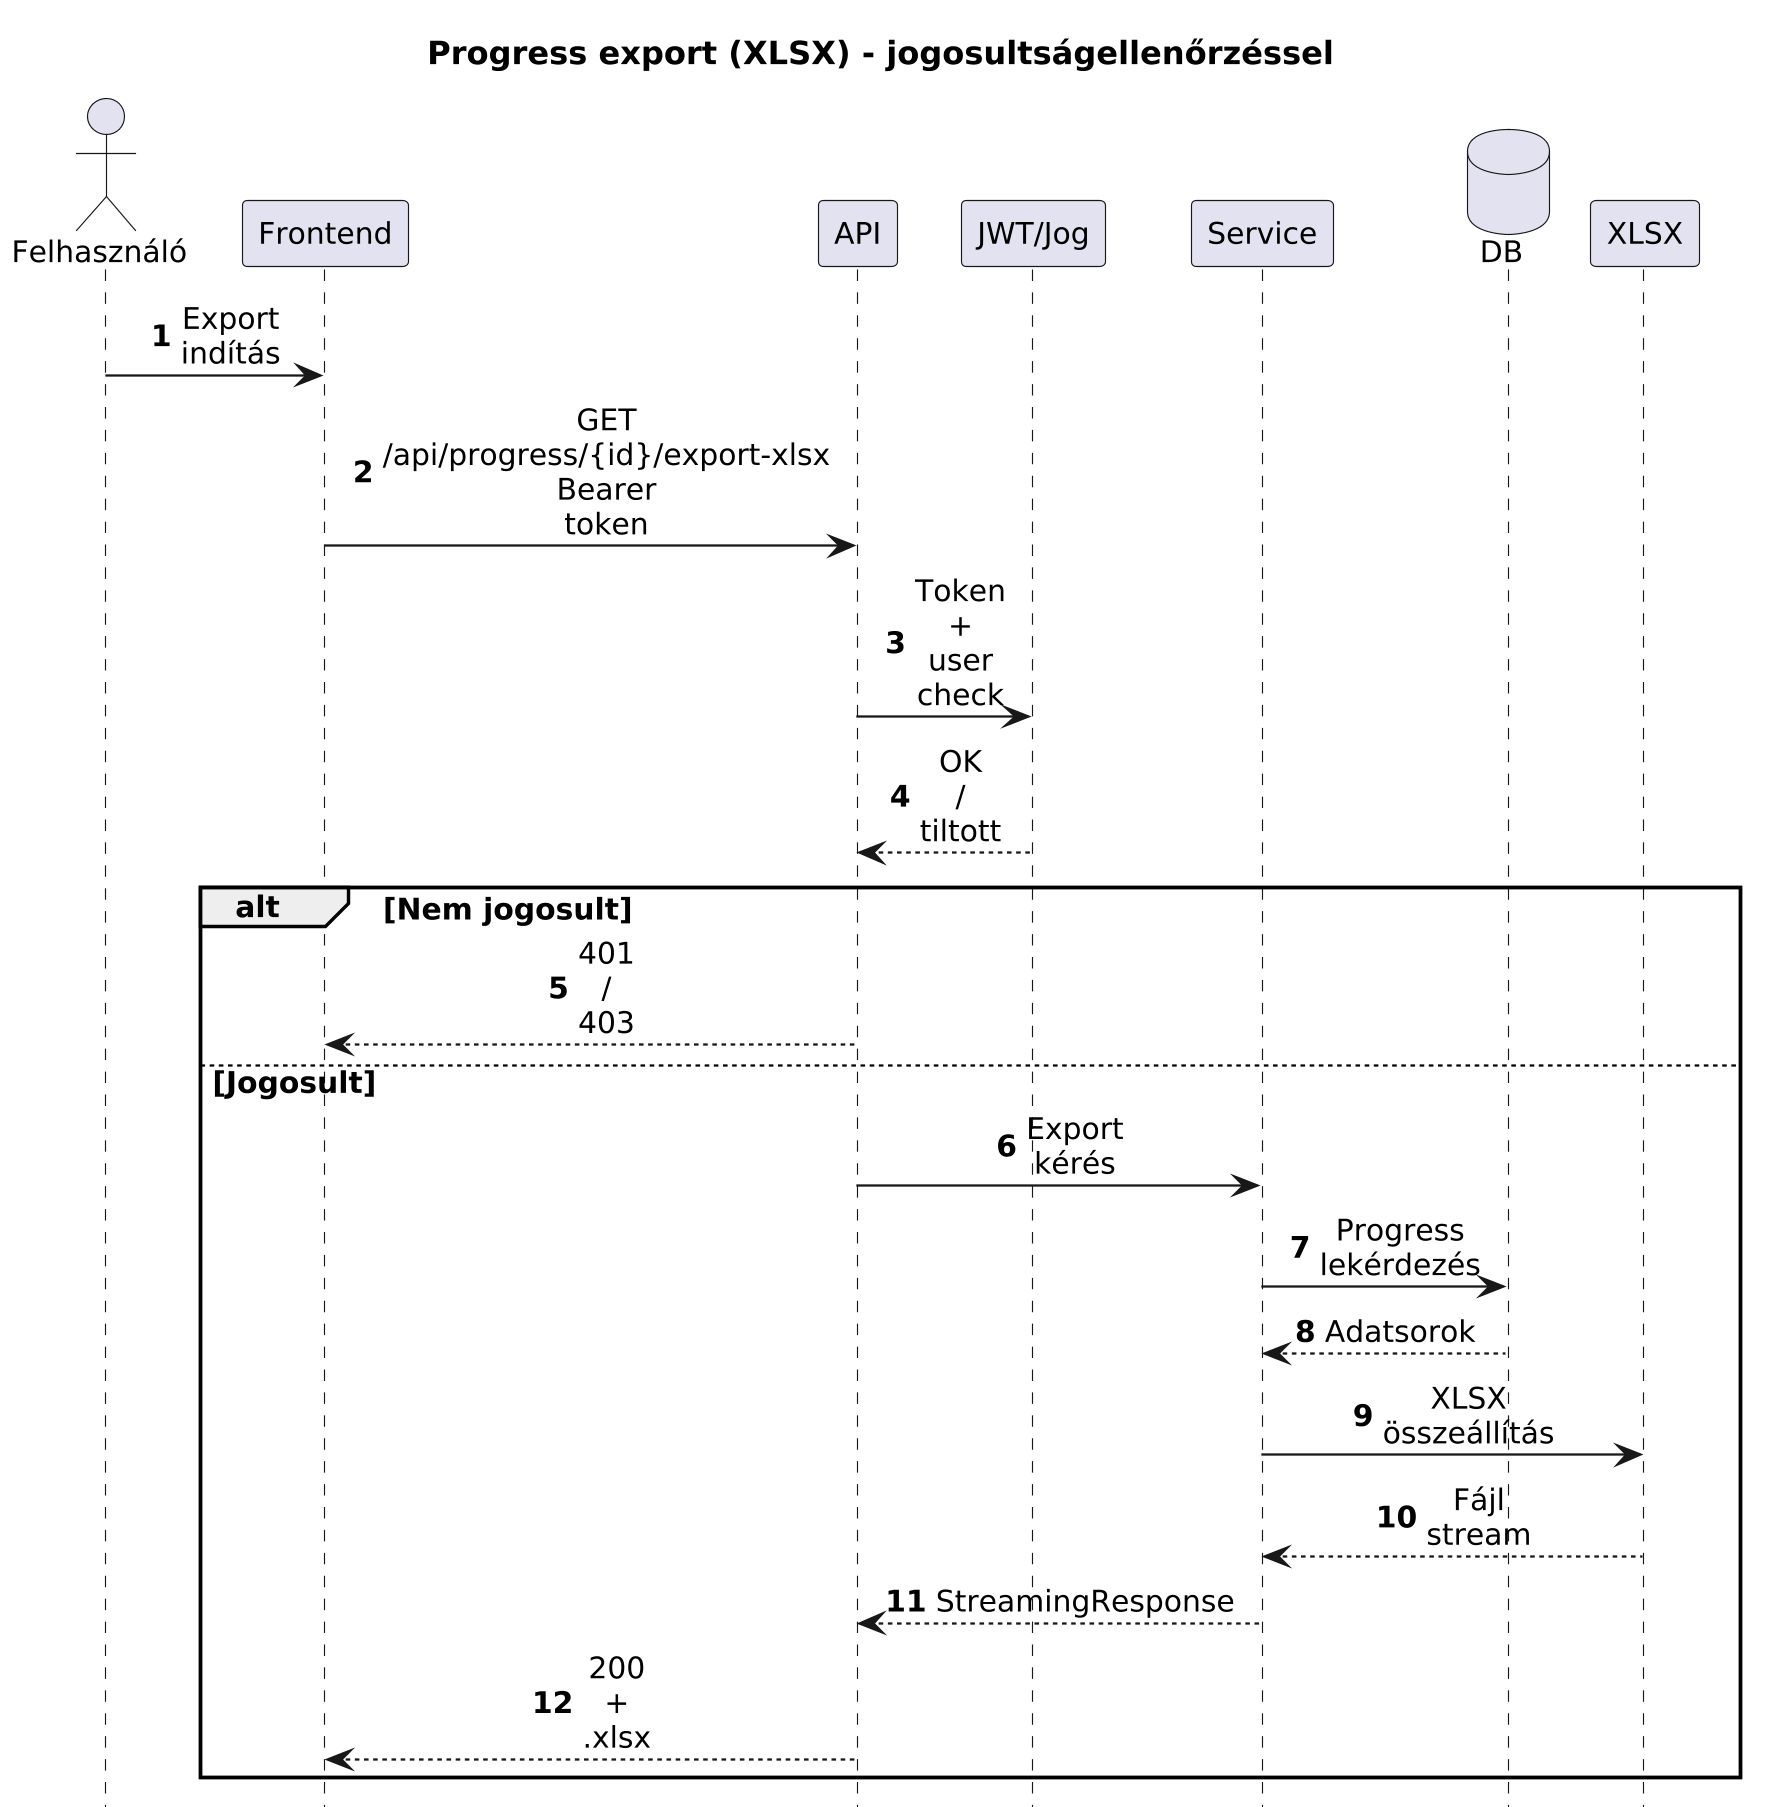

The diagram above was rendered by PlantUML. Its source (embedded in the PNG):
@startuml
title Progress export (XLSX) - jogosultságellenőrzéssel
skinparam dpi 220
skinparam defaultFontName Arial
skinparam defaultFontSize 13
skinparam SequenceMessageFontName Arial
skinparam SequenceMessageFontSize 13
skinparam sequenceMessageAlign center
skinparam ParticipantPadding 8
skinparam BoxPadding 8
skinparam ArrowThickness 1
skinparam maxMessageSize 22
hide footbox
autonumber

actor "Felhasználó" as U
participant "Frontend" as F
participant "API" as A
participant "JWT/Jog" as J
participant "Service" as S
database "DB" as D
participant "XLSX" as X

U -> F: Export indítás
F -> A: GET /api/progress/{id}/export-xlsx\nBearer token
A -> J: Token + user check
J --> A: OK / tiltott

alt Nem jogosult
  A --> F: 401 / 403
else Jogosult
  A -> S: Export kérés
  S -> D: Progress lekérdezés
  D --> S: Adatsorok
  S -> X: XLSX összeállítás
  X --> S: Fájl stream
  S --> A: StreamingResponse
  A --> F: 200 + .xlsx
end
@enduml